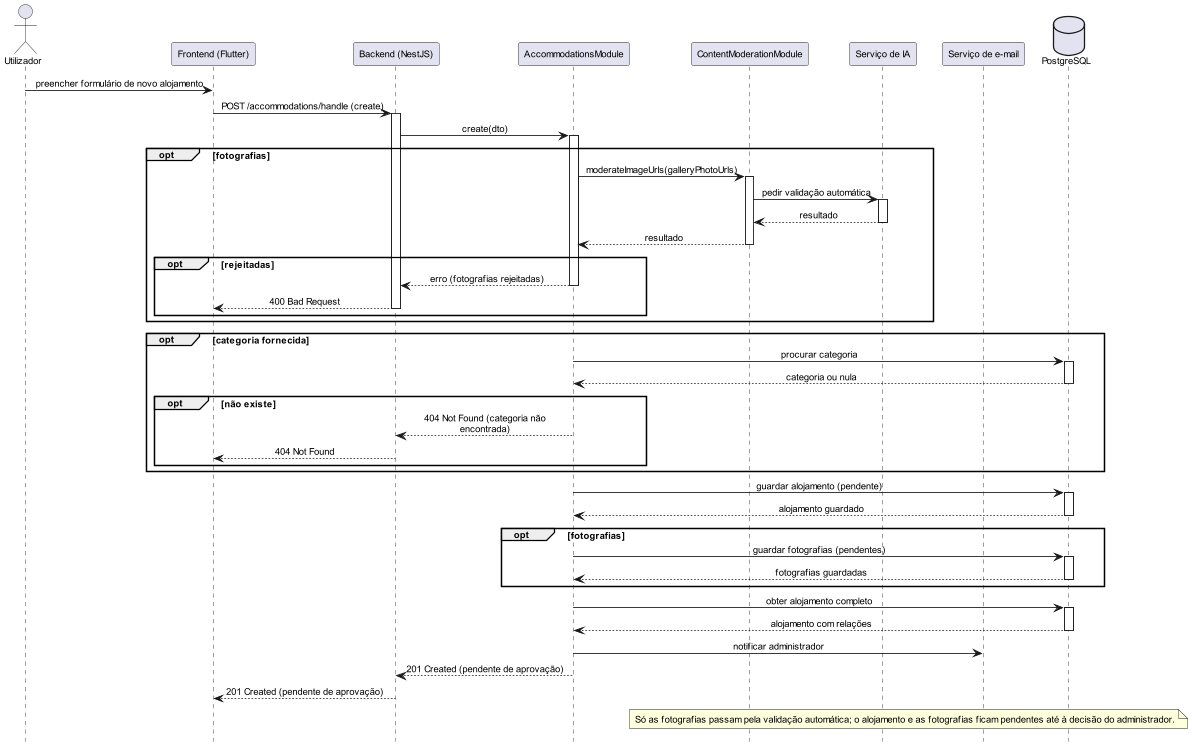

The diagram above was rendered by PlantUML. Its source (embedded in the PNG):
@startuml
scale 0.85
hide footbox
skinparam defaultFontName Arial
skinparam defaultFontSize 11
skinparam maxMessageSize 200
skinparam sequence {
  ParticipantPadding 10
  BoxPadding 8
  MessageAlign center
  ArrowThickness 1
}
actor Utilizador
participant "Frontend (Flutter)" as FE
participant "Backend (NestJS)" as API
participant "AccommodationsModule" as SVC
participant "ContentModerationModule" as MOD
participant "Serviço de IA" as AI
participant "Serviço de e-mail" as EMAIL
database "PostgreSQL" as DB

Utilizador -> FE: preencher formulário de novo alojamento
FE -> API: POST /accommodations/handle (create)
activate API
API -> SVC: create(dto)
activate SVC

opt fotografias
  SVC -> MOD: moderateImageUrls(galleryPhotoUrls)
  activate MOD
  MOD -> AI: pedir validação automática
  activate AI
  AI --> MOD: resultado
  deactivate AI
  MOD --> SVC: resultado
  deactivate MOD
  opt rejeitadas
    SVC --> API: erro (fotografias rejeitadas)
    deactivate SVC
    API --> FE: 400 Bad Request
    deactivate API
  end
end

opt categoria fornecida
  SVC -> DB: procurar categoria
  activate DB
  DB --> SVC: categoria ou nula
  deactivate DB
  opt não existe
    SVC --> API: 404 Not Found (categoria não encontrada)
    deactivate SVC
    API --> FE: 404 Not Found
    deactivate API
  end
end

SVC -> DB: guardar alojamento (pendente)
activate DB
DB --> SVC: alojamento guardado
deactivate DB

opt fotografias
  SVC -> DB: guardar fotografias (pendentes)
  activate DB
  DB --> SVC: fotografias guardadas
  deactivate DB
end

SVC -> DB: obter alojamento completo
activate DB
DB --> SVC: alojamento com relações
deactivate DB

SVC -> EMAIL: notificar administrador

SVC --> API: 201 Created (pendente de aprovação)
deactivate SVC
API --> FE: 201 Created (pendente de aprovação)
deactivate API

note over MOD,DB: Só as fotografias passam pela validação automática; o alojamento e as fotografias ficam pendentes até à decisão do administrador.

@enduml